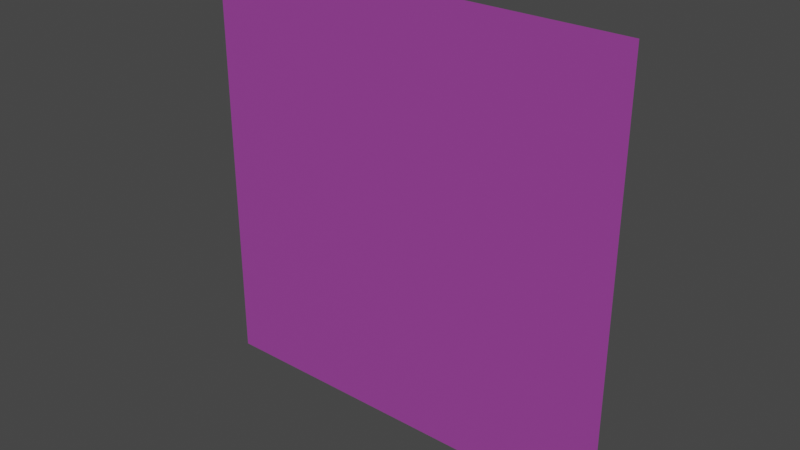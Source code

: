 # Source: blend.blend  (saved by Blender 3.0.42; exported with 4.5.12 LTS)
import bpy
from mathutils import Matrix  # noqa: F401  (used for matrix-valued properties, if any)

bpy.ops.wm.read_factory_settings(use_empty=True)
scene = bpy.context.scene
scene.name = 'Scene'

# ---- collections
col_collection = bpy.data.collections.new('Collection'); scene.collection.children.link(col_collection)

# ---- images (referenced by path relative to the original .blend; pixels are not part of the script)
import os
ASSET_DIR = os.environ.get("B2B_ASSET_DIR", "")  # directory of the original .blend (textures are referenced by path, not embedded)
HERE = os.path.dirname(os.path.abspath(__file__))  # packed textures are extracted next to this script under _unpacked/

def load_image(name, relpath, width, height, colorspace="sRGB"):
    """Load a texture the original file referenced (path relative to the .blend, or extracted next to this script)."""
    p = next((c for c in (os.path.join(HERE, relpath), os.path.join(ASSET_DIR, relpath)) if relpath and os.path.exists(c)), "")
    if p:
        img = bpy.data.images.load(p, check_existing=True)
        img.name = name
    else:  # same state as the original file: an image datablock whose file is absent (Cycles renders it pink)
        img = bpy.data.images.new(name, width, height)
        img.source = "FILE"
        img.filepath = "//" + (relpath or name)
    img.colorspace_settings.name = colorspace
    return img
img_1_png = load_image('1.png', '1.png', 1024, 1024, 'sRGB')

# ---- materials (node trees are filled in below, after node groups)
mat_x = bpy.data.materials.new('材质')
mat_x.use_transparent_shadow = False

# ---- material node trees
mat_x.use_nodes = True; mat_x.node_tree.nodes.clear()
_N = mat_x.node_tree.nodes; _L = mat_x.node_tree.links
n0 = _N.new('ShaderNodeBsdfPrincipled'); n0.name = 'Principled BSDF'; n0.location = (10, 300)
n0.distribution = 'GGX'
n0.subsurface_method = 'RANDOM_WALK_SKIN'
n0.inputs[3].default_value = 1.45
n0.inputs[27].default_value = (0.0, 0.0, 0.0, 1.0)
n0.inputs[28].default_value = 1.0
n1 = _N.new('ShaderNodeOutputMaterial'); n1.name = 'Material Output'; n1.location = (300, 300)
n2 = _N.new('ShaderNodeTexImage'); n2.name = '图像纹理'; n2.location = (-405, 191)
n2.image = img_1_png
_L.new(n0.outputs[0], n1.inputs[0])
_L.new(n2.outputs[0], n0.inputs[0])
_L.new(n2.outputs[0], n0.inputs[4])
n1.is_active_output = True

# ---- world
world_world = bpy.data.worlds.new('World'); scene.world = world_world
world_world.use_nodes = True; world_world.node_tree.nodes.clear()
_N = world_world.node_tree.nodes; _L = world_world.node_tree.links
n0 = _N.new('ShaderNodeOutputWorld'); n0.name = 'World Output'; n0.location = (300, 300)
n1 = _N.new('ShaderNodeBackground'); n1.name = 'Background'; n1.location = (10, 300)
n1.inputs[0].default_value = (0.05088, 0.05088, 0.05088, 1.0)
_L.new(n1.outputs[0], n0.inputs[0])
n0.is_active_output = True
world_world.color = (0.05088, 0.05088, 0.05088)
world_world.use_sun_shadow = False
world_world.sun_shadow_jitter_overblur = 0.0

# ---- meshes
me_x = bpy.data.meshes.new('平面')
me_x.from_pydata([(-1.0, 4.371e-08, -1.0), (1.0, 4.371e-08, -1.0), (-1.0, -4.371e-08, 1.0), (1.0, -4.371e-08, 1.0)], [], [(0, 1, 3, 2)])
_uv = me_x.uv_layers.new(name='UV 贴图')
_uv.uv.foreach_set('vector', [0.0, 0.0, 1.0, 0.0, 1.0, 1.0, 0.0, 1.0])
me_x.materials.append(mat_x)
me_x.use_remesh_fix_poles = True
me_x.use_remesh_preserve_attributes = False
me_x.update()

# ---- objects
ob_x = bpy.data.objects.new('平面', me_x)

# ---- transforms, parenting, visibility, modifiers, constraints
ob_x.location = (0.0, 0.0, 0.0)

# ---- collection membership
col_collection.objects.link(ob_x)

# ---- scene / render settings (as saved in the file)
scene.frame_start = 1; scene.frame_end = 250; scene.frame_set(1)
scene.render.engine = 'BLENDER_EEVEE_NEXT'
scene.cycles.sampling_pattern = 'TABULATED_SOBOL'
scene.cycles.use_light_tree = False
scene.view_settings.view_transform = 'Filmic'
bpy.context.view_layer.update()

# ---- added for rendering (the .blend has no active camera and no usable light): camera, sun
cam_auto = bpy.data.cameras.new('AutoCamera')
cam_auto.lens = 50.0
cam_auto.sensor_width = 36.0
cam_auto.clip_end = 1000.0
ob_auto_camera = bpy.data.objects.new('AutoCamera', cam_auto)
scene.collection.objects.link(ob_auto_camera)
ob_auto_camera.location = (2.61693, -3.14032, 2.09354)
ob_auto_camera.rotation_euler = (1.09748, -7.21219e-08, 0.694738)
scene.camera = ob_auto_camera
light_auto_sun = bpy.data.lights.new('AutoSun', 'SUN')
light_auto_sun.energy = 3.0
light_auto_sun.angle = 0.0523599
ob_auto_sun = bpy.data.objects.new('AutoSun', light_auto_sun)
scene.collection.objects.link(ob_auto_sun)
ob_auto_sun.rotation_euler = (0.872665, 0.174533, 0.523599)
bpy.context.view_layer.update()
